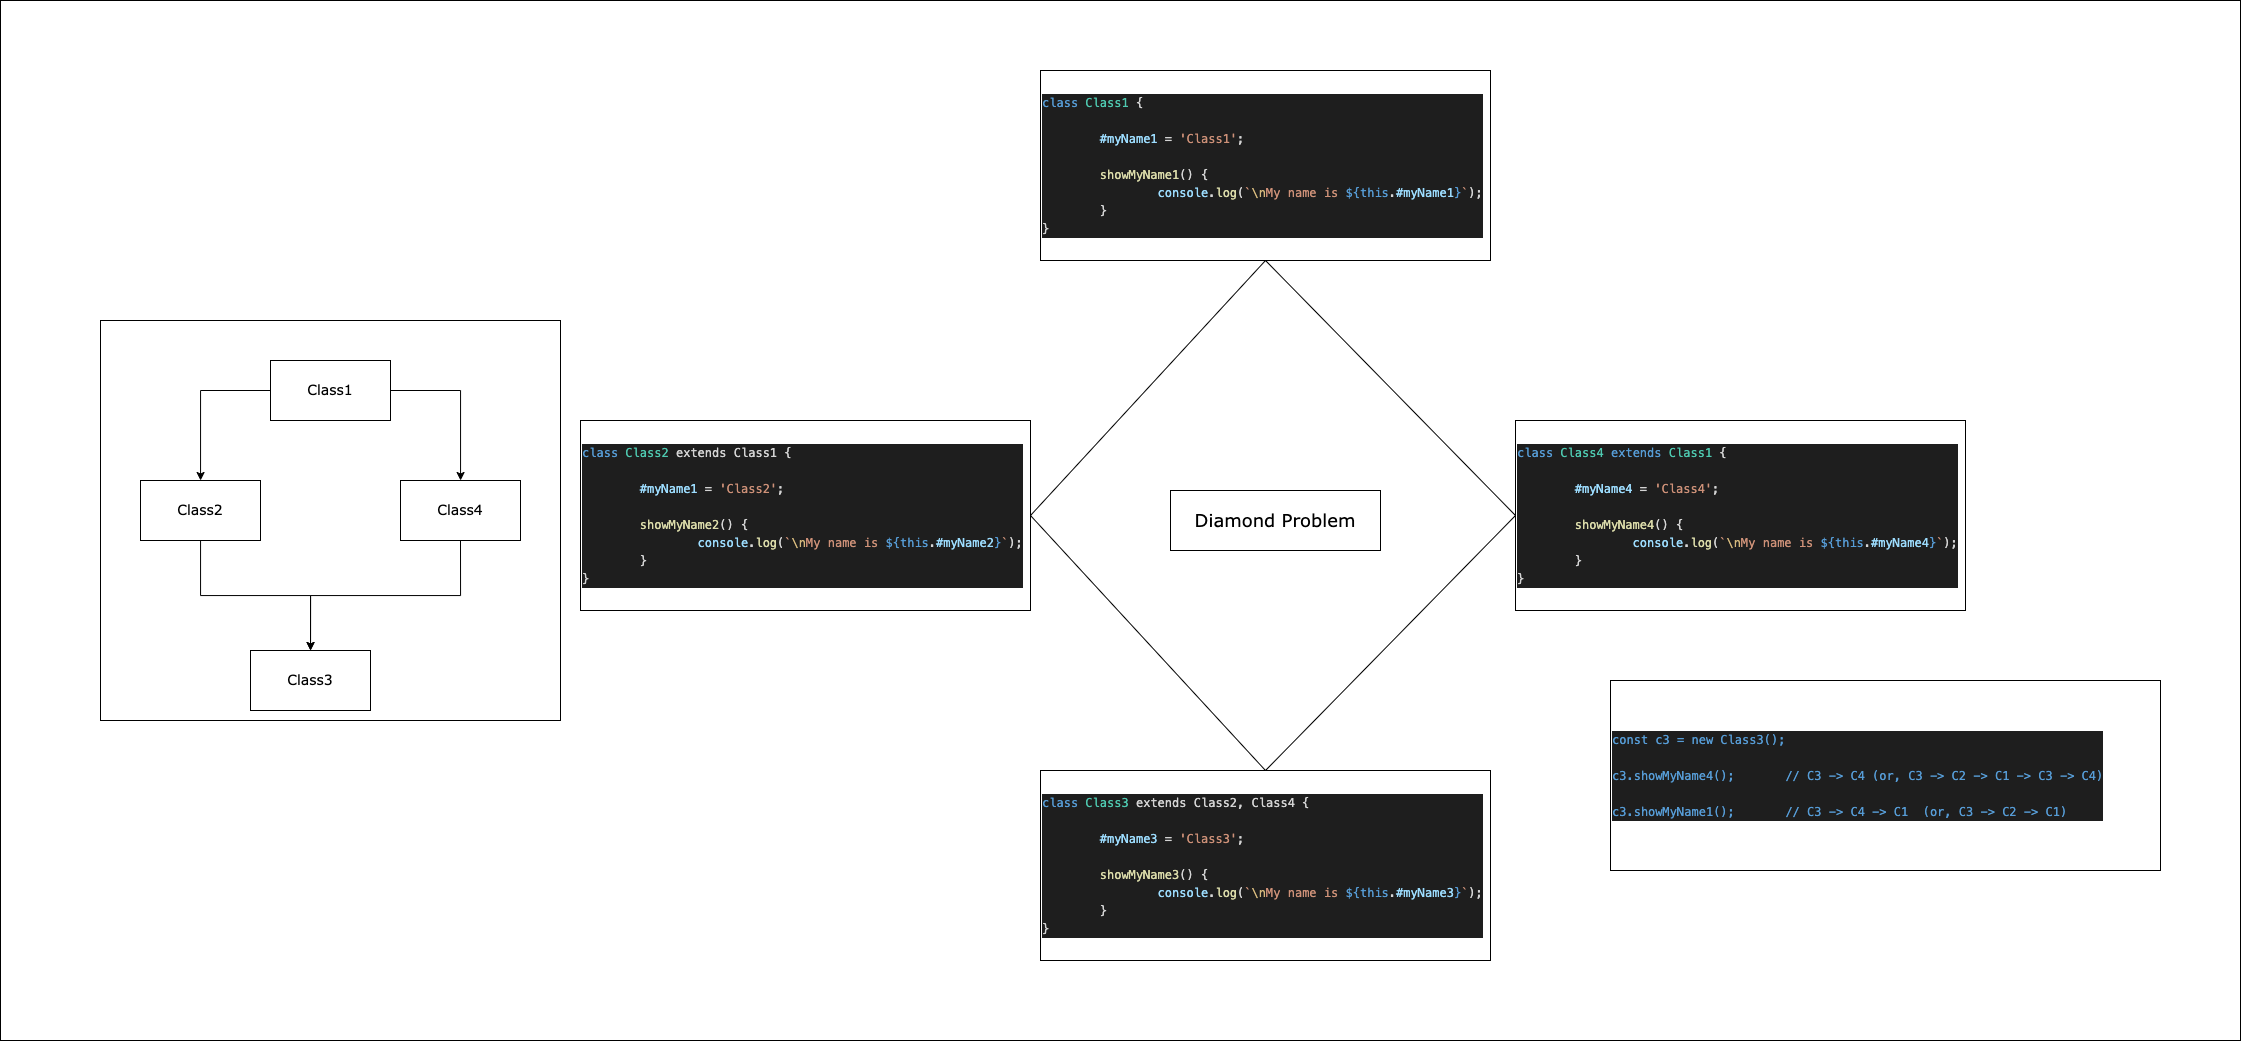

The diagram above was exported from draw.io. Its source (the exported page's mxGraphModel, read from the mxfile embedded in the PNG):
<mxGraphModel dx="2645" dy="1952" grid="1" gridSize="10" guides="1" tooltips="1" connect="1" arrows="1" fold="1" page="1" pageScale="1" pageWidth="850" pageHeight="1100" math="0" shadow="0">
  <root>
    <mxCell id="0" />
    <mxCell id="1" parent="0" />
    <mxCell id="K7ms0Mrk7sca_HrysPG8-22" value="" style="rounded=0;whiteSpace=wrap;html=1;fontFamily=Verdana;fontSize=18;" vertex="1" parent="1">
      <mxGeometry x="-240" y="-200" width="2240" height="1040" as="geometry" />
    </mxCell>
    <mxCell id="K7ms0Mrk7sca_HrysPG8-1" value="" style="rounded=0;whiteSpace=wrap;html=1;fontFamily=Verdana;fontSize=14;" vertex="1" parent="1">
      <mxGeometry x="-140" y="120" width="460" height="400" as="geometry" />
    </mxCell>
    <mxCell id="K7ms0Mrk7sca_HrysPG8-2" value="" style="edgeStyle=orthogonalEdgeStyle;rounded=0;orthogonalLoop=1;jettySize=auto;html=1;fontFamily=Verdana;fontSize=14;" edge="1" parent="1" source="K7ms0Mrk7sca_HrysPG8-4" target="K7ms0Mrk7sca_HrysPG8-6">
      <mxGeometry relative="1" as="geometry" />
    </mxCell>
    <mxCell id="K7ms0Mrk7sca_HrysPG8-3" value="" style="edgeStyle=orthogonalEdgeStyle;rounded=0;orthogonalLoop=1;jettySize=auto;html=1;fontFamily=Verdana;fontSize=14;" edge="1" parent="1" source="K7ms0Mrk7sca_HrysPG8-4" target="K7ms0Mrk7sca_HrysPG8-8">
      <mxGeometry relative="1" as="geometry" />
    </mxCell>
    <mxCell id="K7ms0Mrk7sca_HrysPG8-4" value="Class1" style="rounded=0;whiteSpace=wrap;html=1;fontFamily=Verdana;fontSize=14;" vertex="1" parent="1">
      <mxGeometry x="30" y="160" width="120" height="60" as="geometry" />
    </mxCell>
    <mxCell id="K7ms0Mrk7sca_HrysPG8-5" value="" style="edgeStyle=orthogonalEdgeStyle;rounded=0;orthogonalLoop=1;jettySize=auto;html=1;fontFamily=Verdana;fontSize=14;" edge="1" parent="1" source="K7ms0Mrk7sca_HrysPG8-6" target="K7ms0Mrk7sca_HrysPG8-7">
      <mxGeometry relative="1" as="geometry" />
    </mxCell>
    <mxCell id="K7ms0Mrk7sca_HrysPG8-6" value="Class2" style="rounded=0;whiteSpace=wrap;html=1;fontFamily=Verdana;fontSize=14;" vertex="1" parent="1">
      <mxGeometry x="-100" y="280" width="120" height="60" as="geometry" />
    </mxCell>
    <mxCell id="K7ms0Mrk7sca_HrysPG8-7" value="Class3" style="rounded=0;whiteSpace=wrap;html=1;fontFamily=Verdana;fontSize=14;" vertex="1" parent="1">
      <mxGeometry x="10" y="450" width="120" height="60" as="geometry" />
    </mxCell>
    <mxCell id="K7ms0Mrk7sca_HrysPG8-9" style="edgeStyle=orthogonalEdgeStyle;rounded=0;orthogonalLoop=1;jettySize=auto;html=1;exitX=0.5;exitY=1;exitDx=0;exitDy=0;entryX=0.5;entryY=0;entryDx=0;entryDy=0;fontFamily=Verdana;fontSize=18;fillColor=#FF6666;" edge="1" parent="1" source="K7ms0Mrk7sca_HrysPG8-8" target="K7ms0Mrk7sca_HrysPG8-7">
      <mxGeometry relative="1" as="geometry" />
    </mxCell>
    <mxCell id="K7ms0Mrk7sca_HrysPG8-8" value="Class4" style="rounded=0;whiteSpace=wrap;html=1;fontFamily=Verdana;fontSize=14;" vertex="1" parent="1">
      <mxGeometry x="160" y="280" width="120" height="60" as="geometry" />
    </mxCell>
    <mxCell id="K7ms0Mrk7sca_HrysPG8-11" value="&lt;div style=&quot;color: rgb(212, 212, 212); background-color: rgb(30, 30, 30); font-family: Menlo, Monaco, &amp;quot;Courier New&amp;quot;, monospace; font-weight: normal; font-size: 12px; line-height: 18px;&quot;&gt;&lt;div&gt;&lt;span style=&quot;color: #569cd6;&quot;&gt;class&lt;/span&gt;&lt;span style=&quot;color: #d4d4d4;&quot;&gt; &lt;/span&gt;&lt;span style=&quot;color: #4ec9b0;&quot;&gt;Class4&lt;/span&gt;&lt;span style=&quot;color: #d4d4d4;&quot;&gt; &lt;/span&gt;&lt;span style=&quot;color: #569cd6;&quot;&gt;extends&lt;/span&gt;&lt;span style=&quot;color: #d4d4d4;&quot;&gt; &lt;/span&gt;&lt;span style=&quot;color: #4ec9b0;&quot;&gt;Class1&lt;/span&gt;&lt;span style=&quot;color: #d4d4d4;&quot;&gt; {&lt;/span&gt;&lt;/div&gt;&lt;br&gt;&lt;div&gt;&lt;span style=&quot;color: #d4d4d4;&quot;&gt;    &lt;/span&gt;&lt;span style=&quot;color: #9cdcfe;&quot;&gt;&lt;span style=&quot;white-space: pre;&quot;&gt;&#09;&lt;/span&gt;#myName4&lt;/span&gt;&lt;span style=&quot;color: #d4d4d4;&quot;&gt; = &lt;/span&gt;&lt;span style=&quot;color: #ce9178;&quot;&gt;'Class4'&lt;/span&gt;&lt;span style=&quot;color: #d4d4d4;&quot;&gt;;&lt;/span&gt;&lt;/div&gt;&lt;br&gt;&lt;div&gt;&lt;span style=&quot;color: #d4d4d4;&quot;&gt;    &lt;/span&gt;&lt;span style=&quot;color: #dcdcaa;&quot;&gt;&lt;span style=&quot;white-space: pre;&quot;&gt;&#09;&lt;/span&gt;showMyName4&lt;/span&gt;&lt;span style=&quot;color: #d4d4d4;&quot;&gt;() {&lt;/span&gt;&lt;/div&gt;&lt;div&gt;&lt;span style=&quot;color: #d4d4d4;&quot;&gt;        &lt;/span&gt;&lt;span style=&quot;color: #9cdcfe;&quot;&gt;&lt;span style=&quot;white-space: pre;&quot;&gt;&#09;&lt;/span&gt;&lt;span style=&quot;white-space: pre;&quot;&gt;&#09;&lt;/span&gt;console&lt;/span&gt;&lt;span style=&quot;color: #d4d4d4;&quot;&gt;.&lt;/span&gt;&lt;span style=&quot;color: #dcdcaa;&quot;&gt;log&lt;/span&gt;&lt;span style=&quot;color: #d4d4d4;&quot;&gt;(&lt;/span&gt;&lt;span style=&quot;color: #ce9178;&quot;&gt;`&lt;/span&gt;&lt;span style=&quot;color: #d7ba7d;&quot;&gt;\n&lt;/span&gt;&lt;span style=&quot;color: #ce9178;&quot;&gt;My name is &lt;/span&gt;&lt;span style=&quot;color: #569cd6;&quot;&gt;${this&lt;/span&gt;&lt;span style=&quot;color: #d4d4d4;&quot;&gt;.&lt;/span&gt;&lt;span style=&quot;color: #9cdcfe;&quot;&gt;#myName4&lt;/span&gt;&lt;span style=&quot;color: #569cd6;&quot;&gt;}&lt;/span&gt;&lt;span style=&quot;color: #ce9178;&quot;&gt;`&lt;/span&gt;&lt;span style=&quot;color: #d4d4d4;&quot;&gt;);&lt;/span&gt;&lt;/div&gt;&lt;div&gt;&lt;span style=&quot;color: #d4d4d4;&quot;&gt;    &lt;span style=&quot;white-space: pre;&quot;&gt;&#09;&lt;/span&gt;}&lt;/span&gt;&lt;/div&gt;&lt;div&gt;&lt;span style=&quot;color: #d4d4d4;&quot;&gt;}&lt;/span&gt;&lt;/div&gt;&lt;/div&gt;" style="whiteSpace=wrap;html=1;fontFamily=Verdana;fontSize=18;align=left;" vertex="1" parent="1">
      <mxGeometry x="1275" y="220" width="450" height="190" as="geometry" />
    </mxCell>
    <mxCell id="K7ms0Mrk7sca_HrysPG8-12" value="&lt;div style=&quot;color: rgb(212, 212, 212); background-color: rgb(30, 30, 30); font-family: Menlo, Monaco, &amp;quot;Courier New&amp;quot;, monospace; font-weight: normal; font-size: 12px; line-height: 18px;&quot;&gt;&lt;div&gt;&lt;span style=&quot;color: #569cd6;&quot;&gt;class&lt;/span&gt;&lt;span style=&quot;color: #d4d4d4;&quot;&gt; &lt;/span&gt;&lt;span style=&quot;color: #4ec9b0;&quot;&gt;Class1&lt;/span&gt;&lt;span style=&quot;color: #d4d4d4;&quot;&gt; {&lt;/span&gt;&lt;/div&gt;&lt;br&gt;&lt;div&gt;&lt;span style=&quot;color: #d4d4d4;&quot;&gt;    &lt;/span&gt;&lt;span style=&quot;color: #9cdcfe;&quot;&gt;&lt;span style=&quot;white-space: pre;&quot;&gt;&#09;&lt;/span&gt;#myName1&lt;/span&gt;&lt;span style=&quot;color: #d4d4d4;&quot;&gt;&amp;nbsp;= &lt;/span&gt;&lt;span style=&quot;color: #ce9178;&quot;&gt;'Class1'&lt;/span&gt;&lt;span style=&quot;color: #d4d4d4;&quot;&gt;;&lt;/span&gt;&lt;/div&gt;&lt;br&gt;&lt;div&gt;&lt;span style=&quot;color: #d4d4d4;&quot;&gt;    &lt;/span&gt;&lt;span style=&quot;color: #dcdcaa;&quot;&gt;&lt;span style=&quot;white-space: pre;&quot;&gt;&#09;&lt;/span&gt;showMyName1&lt;/span&gt;&lt;span style=&quot;color: #d4d4d4;&quot;&gt;() {&lt;/span&gt;&lt;/div&gt;&lt;div&gt;&lt;span style=&quot;color: #d4d4d4;&quot;&gt;        &lt;/span&gt;&lt;span style=&quot;color: #9cdcfe;&quot;&gt;&lt;span style=&quot;white-space: pre;&quot;&gt;&#09;&lt;/span&gt;&lt;span style=&quot;white-space: pre;&quot;&gt;&#09;&lt;/span&gt;console&lt;/span&gt;&lt;span style=&quot;color: #d4d4d4;&quot;&gt;.&lt;/span&gt;&lt;span style=&quot;color: #dcdcaa;&quot;&gt;log&lt;/span&gt;&lt;span style=&quot;color: #d4d4d4;&quot;&gt;(&lt;/span&gt;&lt;span style=&quot;color: #ce9178;&quot;&gt;`&lt;/span&gt;&lt;span style=&quot;color: #d7ba7d;&quot;&gt;\n&lt;/span&gt;&lt;span style=&quot;color: #ce9178;&quot;&gt;My name is &lt;/span&gt;&lt;span style=&quot;color: #569cd6;&quot;&gt;${this&lt;/span&gt;&lt;span style=&quot;color: #d4d4d4;&quot;&gt;.&lt;/span&gt;&lt;span style=&quot;color: #9cdcfe;&quot;&gt;#myName1&lt;/span&gt;&lt;span style=&quot;color: #569cd6;&quot;&gt;}&lt;/span&gt;&lt;span style=&quot;color: #ce9178;&quot;&gt;`&lt;/span&gt;&lt;span style=&quot;color: #d4d4d4;&quot;&gt;);&lt;/span&gt;&lt;/div&gt;&lt;div&gt;&lt;span style=&quot;color: #d4d4d4;&quot;&gt;    &lt;span style=&quot;white-space: pre;&quot;&gt;&#09;&lt;/span&gt;}&lt;/span&gt;&lt;/div&gt;&lt;div&gt;&lt;span style=&quot;color: #d4d4d4;&quot;&gt;}&lt;/span&gt;&lt;/div&gt;&lt;/div&gt;" style="whiteSpace=wrap;html=1;fontFamily=Verdana;fontSize=18;align=left;" vertex="1" parent="1">
      <mxGeometry x="800" y="-130" width="450" height="190" as="geometry" />
    </mxCell>
    <mxCell id="K7ms0Mrk7sca_HrysPG8-13" value="&lt;div style=&quot;color: rgb(212, 212, 212); background-color: rgb(30, 30, 30); font-family: Menlo, Monaco, &amp;quot;Courier New&amp;quot;, monospace; font-weight: normal; font-size: 12px; line-height: 18px;&quot;&gt;&lt;div&gt;&lt;span style=&quot;color: #569cd6;&quot;&gt;class&lt;/span&gt;&lt;span style=&quot;color: #d4d4d4;&quot;&gt; &lt;/span&gt;&lt;span style=&quot;color: #4ec9b0;&quot;&gt;Class2&lt;/span&gt;&lt;span style=&quot;color: #d4d4d4;&quot;&gt;&amp;nbsp;extends Class1 {&lt;/span&gt;&lt;/div&gt;&lt;br&gt;&lt;div&gt;&lt;span style=&quot;color: #d4d4d4;&quot;&gt;    &lt;/span&gt;&lt;span style=&quot;color: #9cdcfe;&quot;&gt;&lt;span style=&quot;white-space: pre;&quot;&gt;&#09;&lt;/span&gt;#myName1&lt;/span&gt;&lt;span style=&quot;color: #d4d4d4;&quot;&gt;&amp;nbsp;= &lt;/span&gt;&lt;span style=&quot;color: #ce9178;&quot;&gt;'Class2'&lt;/span&gt;&lt;span style=&quot;color: #d4d4d4;&quot;&gt;;&lt;/span&gt;&lt;/div&gt;&lt;br&gt;&lt;div&gt;&lt;span style=&quot;color: #d4d4d4;&quot;&gt;    &lt;/span&gt;&lt;span style=&quot;color: #dcdcaa;&quot;&gt;&lt;span style=&quot;white-space: pre;&quot;&gt;&#09;&lt;/span&gt;showMyName2&lt;/span&gt;&lt;span style=&quot;color: #d4d4d4;&quot;&gt;() {&lt;/span&gt;&lt;/div&gt;&lt;div&gt;&lt;span style=&quot;color: rgb(156, 220, 254);&quot;&gt;&lt;span style=&quot;white-space: pre;&quot;&gt;&#09;&lt;/span&gt;&lt;span style=&quot;white-space: pre;&quot;&gt;&#09;&lt;/span&gt;console&lt;/span&gt;.&lt;span style=&quot;color: rgb(220, 220, 170);&quot;&gt;log&lt;/span&gt;(&lt;span style=&quot;color: rgb(206, 145, 120);&quot;&gt;`&lt;/span&gt;&lt;span style=&quot;color: rgb(215, 186, 125);&quot;&gt;\n&lt;/span&gt;&lt;span style=&quot;color: rgb(206, 145, 120);&quot;&gt;My name is &lt;/span&gt;&lt;span style=&quot;color: rgb(86, 156, 214);&quot;&gt;${this&lt;/span&gt;.&lt;span style=&quot;color: rgb(156, 220, 254);&quot;&gt;#myName2&lt;/span&gt;&lt;span style=&quot;color: rgb(86, 156, 214);&quot;&gt;}&lt;/span&gt;&lt;span style=&quot;color: rgb(206, 145, 120);&quot;&gt;`&lt;/span&gt;);&lt;/div&gt;&lt;div&gt;&lt;span style=&quot;color: #d4d4d4;&quot;&gt;    &lt;span style=&quot;white-space: pre;&quot;&gt;&#09;&lt;/span&gt;}&lt;/span&gt;&lt;/div&gt;&lt;div&gt;&lt;span style=&quot;color: #d4d4d4;&quot;&gt;}&lt;/span&gt;&lt;/div&gt;&lt;/div&gt;" style="whiteSpace=wrap;html=1;fontFamily=Verdana;fontSize=18;align=left;" vertex="1" parent="1">
      <mxGeometry x="340" y="220" width="450" height="190" as="geometry" />
    </mxCell>
    <mxCell id="K7ms0Mrk7sca_HrysPG8-14" value="&lt;div style=&quot;color: rgb(212, 212, 212); background-color: rgb(30, 30, 30); font-family: Menlo, Monaco, &amp;quot;Courier New&amp;quot;, monospace; font-weight: normal; font-size: 12px; line-height: 18px;&quot;&gt;&lt;div&gt;&lt;span style=&quot;color: #569cd6;&quot;&gt;class&lt;/span&gt;&lt;span style=&quot;color: #d4d4d4;&quot;&gt; &lt;/span&gt;&lt;span style=&quot;color: #4ec9b0;&quot;&gt;Class3&lt;/span&gt;&lt;span style=&quot;color: #d4d4d4;&quot;&gt;&amp;nbsp;extends Class2, Class4 {&lt;/span&gt;&lt;/div&gt;&lt;br&gt;&lt;div&gt;&lt;span style=&quot;color: #d4d4d4;&quot;&gt;    &lt;/span&gt;&lt;span style=&quot;color: #9cdcfe;&quot;&gt;&lt;span style=&quot;white-space: pre;&quot;&gt;&#09;&lt;/span&gt;#myName3&lt;/span&gt;&lt;span style=&quot;color: #d4d4d4;&quot;&gt;&amp;nbsp;= &lt;/span&gt;&lt;span style=&quot;color: #ce9178;&quot;&gt;'Class3'&lt;/span&gt;&lt;span style=&quot;color: #d4d4d4;&quot;&gt;;&lt;/span&gt;&lt;/div&gt;&lt;br&gt;&lt;div&gt;&lt;span style=&quot;color: #d4d4d4;&quot;&gt;    &lt;/span&gt;&lt;span style=&quot;color: #dcdcaa;&quot;&gt;&lt;span style=&quot;white-space: pre;&quot;&gt;&#09;&lt;/span&gt;showMyName3&lt;/span&gt;&lt;span style=&quot;color: #d4d4d4;&quot;&gt;() {&lt;/span&gt;&lt;/div&gt;&lt;div&gt;&lt;span style=&quot;color: rgb(156, 220, 254);&quot;&gt;&lt;span style=&quot;white-space: pre;&quot;&gt;&#09;&lt;/span&gt;&lt;span style=&quot;white-space: pre;&quot;&gt;&#09;&lt;/span&gt;console&lt;/span&gt;.&lt;span style=&quot;color: rgb(220, 220, 170);&quot;&gt;log&lt;/span&gt;(&lt;span style=&quot;color: rgb(206, 145, 120);&quot;&gt;`&lt;/span&gt;&lt;span style=&quot;color: rgb(215, 186, 125);&quot;&gt;\n&lt;/span&gt;&lt;span style=&quot;color: rgb(206, 145, 120);&quot;&gt;My name is &lt;/span&gt;&lt;span style=&quot;color: rgb(86, 156, 214);&quot;&gt;${this&lt;/span&gt;.&lt;span style=&quot;color: rgb(156, 220, 254);&quot;&gt;#myName3&lt;/span&gt;&lt;span style=&quot;color: rgb(86, 156, 214);&quot;&gt;}&lt;/span&gt;&lt;span style=&quot;color: rgb(206, 145, 120);&quot;&gt;`&lt;/span&gt;);&lt;/div&gt;&lt;div&gt;&lt;span style=&quot;color: #d4d4d4;&quot;&gt;    &lt;span style=&quot;white-space: pre;&quot;&gt;&#09;&lt;/span&gt;}&lt;/span&gt;&lt;/div&gt;&lt;div&gt;&lt;span style=&quot;color: #d4d4d4;&quot;&gt;}&lt;/span&gt;&lt;/div&gt;&lt;/div&gt;" style="whiteSpace=wrap;html=1;fontFamily=Verdana;fontSize=18;align=left;" vertex="1" parent="1">
      <mxGeometry x="800" y="570" width="450" height="190" as="geometry" />
    </mxCell>
    <mxCell id="K7ms0Mrk7sca_HrysPG8-15" value="&lt;div style=&quot;background-color: rgb(30, 30, 30); font-family: Menlo, Monaco, &amp;quot;Courier New&amp;quot;, monospace; font-weight: normal; font-size: 12px; line-height: 18px;&quot;&gt;&lt;font color=&quot;#569cd6&quot;&gt;const c3 = new Class3();&lt;/font&gt;&lt;/div&gt;&lt;div style=&quot;background-color: rgb(30, 30, 30); font-family: Menlo, Monaco, &amp;quot;Courier New&amp;quot;, monospace; font-weight: normal; font-size: 12px; line-height: 18px;&quot;&gt;&lt;font color=&quot;#569cd6&quot;&gt;&lt;br&gt;&lt;/font&gt;&lt;/div&gt;&lt;div style=&quot;background-color: rgb(30, 30, 30); font-family: Menlo, Monaco, &amp;quot;Courier New&amp;quot;, monospace; font-weight: normal; font-size: 12px; line-height: 18px;&quot;&gt;&lt;font color=&quot;#569cd6&quot;&gt;c3.showMyName4();&lt;span style=&quot;white-space: pre;&quot;&gt;&#09;&lt;/span&gt;// C3 -&amp;gt; C4 (or, C3 -&amp;gt; C2 -&amp;gt; C1 -&amp;gt; C3 -&amp;gt; C4)&lt;/font&gt;&lt;/div&gt;&lt;div style=&quot;background-color: rgb(30, 30, 30); font-family: Menlo, Monaco, &amp;quot;Courier New&amp;quot;, monospace; font-weight: normal; font-size: 12px; line-height: 18px;&quot;&gt;&lt;font color=&quot;#569cd6&quot;&gt;&lt;br&gt;&lt;/font&gt;&lt;/div&gt;&lt;div style=&quot;background-color: rgb(30, 30, 30); font-family: Menlo, Monaco, &amp;quot;Courier New&amp;quot;, monospace; font-weight: normal; font-size: 12px; line-height: 18px;&quot;&gt;&lt;font color=&quot;#569cd6&quot;&gt;c3.showMyName1();&lt;span style=&quot;white-space: pre;&quot;&gt;&#09;&lt;/span&gt;// C3 -&amp;gt; C4 -&amp;gt; C1&amp;nbsp; (or, C3 -&amp;gt; C2 -&amp;gt; C1)&lt;/font&gt;&lt;/div&gt;" style="whiteSpace=wrap;html=1;fontFamily=Verdana;fontSize=18;align=left;" vertex="1" parent="1">
      <mxGeometry x="1370" y="480" width="550" height="190" as="geometry" />
    </mxCell>
    <mxCell id="K7ms0Mrk7sca_HrysPG8-17" value="" style="endArrow=none;html=1;rounded=0;fontFamily=Verdana;fontSize=18;fillColor=#FF6666;exitX=0.5;exitY=0;exitDx=0;exitDy=0;entryX=1;entryY=0.5;entryDx=0;entryDy=0;" edge="1" parent="1" source="K7ms0Mrk7sca_HrysPG8-14" target="K7ms0Mrk7sca_HrysPG8-13">
      <mxGeometry width="50" height="50" relative="1" as="geometry">
        <mxPoint x="840" y="320" as="sourcePoint" />
        <mxPoint x="890" y="270" as="targetPoint" />
      </mxGeometry>
    </mxCell>
    <mxCell id="K7ms0Mrk7sca_HrysPG8-18" value="" style="endArrow=none;html=1;rounded=0;fontFamily=Verdana;fontSize=18;fillColor=#FF6666;exitX=0.5;exitY=0;exitDx=0;exitDy=0;entryX=0;entryY=0.5;entryDx=0;entryDy=0;" edge="1" parent="1" target="K7ms0Mrk7sca_HrysPG8-11">
      <mxGeometry width="50" height="50" relative="1" as="geometry">
        <mxPoint x="1025" y="570" as="sourcePoint" />
        <mxPoint x="790" y="315" as="targetPoint" />
      </mxGeometry>
    </mxCell>
    <mxCell id="K7ms0Mrk7sca_HrysPG8-19" value="" style="endArrow=none;html=1;rounded=0;fontFamily=Verdana;fontSize=18;fillColor=#FF6666;exitX=0;exitY=0.5;exitDx=0;exitDy=0;entryX=0.5;entryY=1;entryDx=0;entryDy=0;" edge="1" parent="1" source="K7ms0Mrk7sca_HrysPG8-11" target="K7ms0Mrk7sca_HrysPG8-12">
      <mxGeometry width="50" height="50" relative="1" as="geometry">
        <mxPoint x="1320" y="317.5" as="sourcePoint" />
        <mxPoint x="1085" y="62.5" as="targetPoint" />
      </mxGeometry>
    </mxCell>
    <mxCell id="K7ms0Mrk7sca_HrysPG8-20" value="" style="endArrow=none;html=1;rounded=0;fontFamily=Verdana;fontSize=18;fillColor=#FF6666;exitX=0.5;exitY=0;exitDx=0;exitDy=0;entryX=0.5;entryY=1;entryDx=0;entryDy=0;" edge="1" parent="1" target="K7ms0Mrk7sca_HrysPG8-12">
      <mxGeometry width="50" height="50" relative="1" as="geometry">
        <mxPoint x="790" y="315" as="sourcePoint" />
        <mxPoint x="1020" y="70" as="targetPoint" />
      </mxGeometry>
    </mxCell>
    <mxCell id="K7ms0Mrk7sca_HrysPG8-21" value="Diamond Problem" style="whiteSpace=wrap;html=1;fontFamily=Verdana;fontSize=18;" vertex="1" parent="1">
      <mxGeometry x="930" y="290" width="210" height="60" as="geometry" />
    </mxCell>
  </root>
</mxGraphModel>